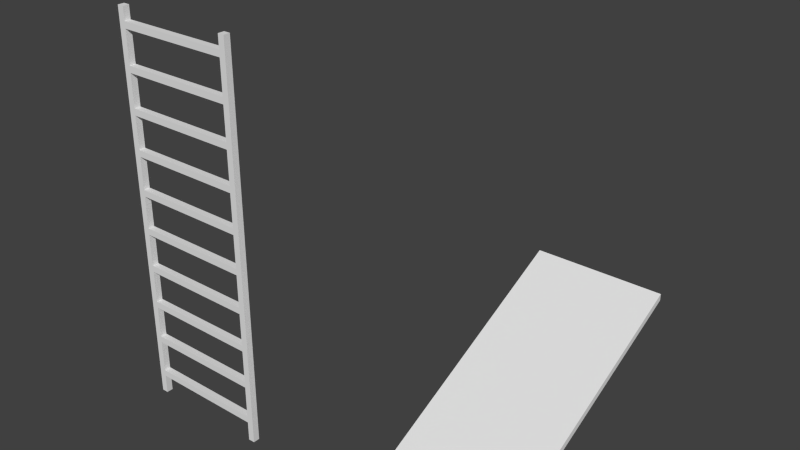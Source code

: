 # Source: ladders.blend  (saved by Blender 2.68.0; exported with 4.5.12 LTS)
import bpy
from mathutils import Matrix  # noqa: F401  (used for matrix-valued properties, if any)

bpy.ops.wm.read_factory_settings(use_empty=True)
scene = bpy.context.scene
scene.name = 'Scene'

# ---- collections
col_collection_1 = bpy.data.collections.new('Collection 1'); scene.collection.children.link(col_collection_1)

# ---- world
world_world = bpy.data.worlds.new('World'); scene.world = world_world
world_world.color = (0.05088, 0.05088, 0.05088)
world_world.use_sun_shadow = False
world_world.sun_shadow_jitter_overblur = 0.0
world_world.cycles.sampling_method = 'MANUAL'
world_world.cycles.sample_map_resolution = 256

# ---- meshes
me_cube_000 = bpy.data.meshes.new('Cube.000')
me_cube_000.from_pydata([(-0.5, 0.0, -1.11e-16), (-0.5, 1.0, -2.0), (0.5, 0.0, 1.11e-16), (-0.5, 0.05, 3.775e-09), (-0.5, 1.05, -2.0), (0.5, 0.05, 3.775e-09), (0.5, 1.0, -2.0), (0.5, 1.05, -2.0)], [], [(3, 4, 1, 0), (5, 3, 0, 2), (0, 1, 6, 2), (7, 5, 2, 6), (5, 7, 4, 3), (4, 7, 6, 1)])
_uv = me_cube_000.uv_layers.new(name='UVMap')
_uv.uv.foreach_set('vector', [0.51, 0.51, 1.01, 0.01, 0.99, -0.01, 0.49, 0.49, 0.75, 0.51, 0.25, 0.51, 0.25, 0.49, 0.75, 0.49, 0.25, 0.49, 0.25, 0.99, 0.75, 0.99, 0.75, 0.49, 0.01, 0.01, -0.49, 0.51, -0.51, 0.49, -0.01, -0.01, 0.75, 0.51, 0.75, 1.01, 0.25, 1.01, 0.25, 0.51, 0.25, 0.01, 0.75, 0.01, 0.75, -0.01, 0.25, -0.01])
me_cube_000.use_remesh_preserve_volume = False
me_cube_000.use_remesh_preserve_attributes = False
me_cube_000.use_mirror_vertex_groups = False
me_cube_000.update()
me_cube_001 = bpy.data.meshes.new('Cube.001')
me_cube_001.from_pydata([(-0.5, -7.55e-08, 8.941e-08), (-0.5, 3.0, 1.49e-07), (-0.45, 3.0, 1.49e-07), (-0.45, -7.55e-08, 8.941e-08), (-0.5, 7.172e-08, 0.05), (-0.5, 3.0, 0.05), (-0.45, 3.0, 0.05), (-0.45, 7.172e-08, 0.05), (0.45, -7.55e-08, 8.941e-08), (0.45, 3.0, 1.49e-07), (0.5, 3.0, 1.49e-07), (0.5, -7.55e-08, 8.941e-08), (0.45, 7.172e-08, 0.05), (0.45, 3.0, 0.05), (0.5, 3.0, 0.05), (0.5, 7.172e-08, 0.05), (-0.45, 0.2, 1.51e-08), (0.45, 0.2, 1.51e-08), (0.45, 0.15, 1.132e-08), (-0.45, 0.15, 1.132e-08), (-0.45, 0.2, 0.05), (0.45, 0.2, 0.05), (0.45, 0.15, 0.05), (-0.45, 0.15, 0.05), (-0.45, 0.5, 3.775e-08), (0.45, 0.5, 3.775e-08), (0.45, 0.45, 3.397e-08), (-0.45, 0.45, 3.397e-08), (-0.45, 0.5, 0.05), (0.45, 0.5, 0.05), (0.45, 0.45, 0.05), (-0.45, 0.45, 0.05), (-0.45, 0.8, 6.04e-08), (0.45, 0.8, 6.04e-08), (0.45, 0.75, 5.662e-08), (-0.45, 0.75, 5.662e-08), (-0.45, 0.8, 0.05), (0.45, 0.8, 0.05), (0.45, 0.75, 0.05), (-0.45, 0.75, 0.05), (-0.45, 1.1, 8.305e-08), (0.45, 1.1, 8.305e-08), (0.45, 1.05, 7.927e-08), (-0.45, 1.05, 7.927e-08), (-0.45, 1.1, 0.05), (0.45, 1.1, 0.05), (0.45, 1.05, 0.05), (-0.45, 1.05, 0.05), (-0.45, 1.4, 1.057e-07), (0.45, 1.4, 1.057e-07), (0.45, 1.35, 1.019e-07), (-0.45, 1.35, 1.019e-07), (-0.45, 1.4, 0.05), (0.45, 1.4, 0.05), (0.45, 1.35, 0.05), (-0.45, 1.35, 0.05), (-0.45, 1.7, 1.283e-07), (0.45, 1.7, 1.283e-07), (0.45, 1.65, 1.246e-07), (-0.45, 1.65, 1.246e-07), (-0.45, 1.7, 0.05), (0.45, 1.7, 0.05), (0.45, 1.65, 0.05), (-0.45, 1.65, 0.05), (-0.45, 2.0, 1.51e-07), (0.45, 2.0, 1.51e-07), (0.45, 1.95, 1.472e-07), (-0.45, 1.95, 1.472e-07), (-0.45, 2.0, 0.05), (0.45, 2.0, 0.05), (0.45, 1.95, 0.05), (-0.45, 1.95, 0.05), (-0.45, 2.3, 1.736e-07), (0.45, 2.3, 1.736e-07), (0.45, 2.25, 1.699e-07), (-0.45, 2.25, 1.699e-07), (-0.45, 2.3, 0.05), (0.45, 2.3, 0.05), (0.45, 2.25, 0.05), (-0.45, 2.25, 0.05), (-0.45, 2.6, 1.963e-07), (0.45, 2.6, 1.963e-07), (0.45, 2.55, 1.925e-07), (-0.45, 2.55, 1.925e-07), (-0.45, 2.6, 0.05), (0.45, 2.6, 0.05), (0.45, 2.55, 0.05), (-0.45, 2.55, 0.05), (-0.45, 2.9, 2.189e-07), (0.45, 2.9, 2.189e-07), (0.45, 2.85, 2.152e-07), (-0.45, 2.85, 2.152e-07), (-0.45, 2.9, 0.05), (0.45, 2.9, 0.05), (0.45, 2.85, 0.05), (-0.45, 2.85, 0.05)], [], [(4, 5, 1, 0), (5, 6, 2, 1), (6, 7, 3, 2), (7, 4, 0, 3), (0, 1, 2, 3), (7, 6, 5, 4), (12, 13, 9, 8), (13, 14, 10, 9), (14, 15, 11, 10), (15, 12, 8, 11), (8, 9, 10, 11), (15, 14, 13, 12), (20, 21, 17, 16), (21, 22, 18, 17), (22, 23, 19, 18), (23, 20, 16, 19), (16, 17, 18, 19), (23, 22, 21, 20), (28, 29, 25, 24), (29, 30, 26, 25), (30, 31, 27, 26), (31, 28, 24, 27), (24, 25, 26, 27), (31, 30, 29, 28), (36, 37, 33, 32), (37, 38, 34, 33), (38, 39, 35, 34), (39, 36, 32, 35), (32, 33, 34, 35), (39, 38, 37, 36), (44, 45, 41, 40), (45, 46, 42, 41), (46, 47, 43, 42), (47, 44, 40, 43), (40, 41, 42, 43), (47, 46, 45, 44), (52, 53, 49, 48), (53, 54, 50, 49), (54, 55, 51, 50), (55, 52, 48, 51), (48, 49, 50, 51), (55, 54, 53, 52), (60, 61, 57, 56), (61, 62, 58, 57), (62, 63, 59, 58), (63, 60, 56, 59), (56, 57, 58, 59), (63, 62, 61, 60), (68, 69, 65, 64), (69, 70, 66, 65), (70, 71, 67, 66), (71, 68, 64, 67), (64, 65, 66, 67), (71, 70, 69, 68), (76, 77, 73, 72), (77, 78, 74, 73), (78, 79, 75, 74), (79, 76, 72, 75), (72, 73, 74, 75), (79, 78, 77, 76), (84, 85, 81, 80), (85, 86, 82, 81), (86, 87, 83, 82), (87, 84, 80, 83), (80, 81, 82, 83), (87, 86, 85, 84), (92, 93, 89, 88), (93, 94, 90, 89), (94, 95, 91, 90), (95, 92, 88, 91), (88, 89, 90, 91), (95, 94, 93, 92)])
me_cube_001.use_remesh_preserve_volume = False
me_cube_001.use_remesh_preserve_attributes = False
me_cube_001.use_mirror_vertex_groups = False
me_cube_001.update()

# ---- objects
ob_stairs_plank = bpy.data.objects.new('stairs_plank', me_cube_000)
ob_stairs_ladder_simple = bpy.data.objects.new('stairs_ladder_simple', me_cube_001)

# ---- transforms, parenting, visibility, modifiers, constraints
ob_stairs_plank.location = (2.0, 0.0, 0.0)
ob_stairs_plank.rotation_euler = (1.571, 2.22e-16, 2.22e-16)
ob_stairs_plank.lineart.crease_threshold = 0.0
ob_stairs_ladder_simple.location = (0.0, 0.0, 0.0)
ob_stairs_ladder_simple.rotation_euler = (1.571, 2.22e-16, 2.22e-16)
ob_stairs_ladder_simple.lineart.crease_threshold = 0.0

# ---- collection membership
col_collection_1.objects.link(ob_stairs_plank)
col_collection_1.objects.link(ob_stairs_ladder_simple)

# ---- scene / render settings (as saved in the file)
scene.frame_start = 1; scene.frame_end = 250; scene.frame_set(1)
scene.render.engine = 'BLENDER_EEVEE_NEXT'
scene.render.image_settings.color_mode = 'RGB'
scene.render.image_settings.compression = 90
scene.render.resolution_percentage = 50
scene.render.dither_intensity = 0.0
scene.cycles.use_denoising = False
scene.cycles.samples = 10
scene.cycles.sampling_pattern = 'TABULATED_SOBOL'
scene.cycles.light_sampling_threshold = 0.0
scene.cycles.use_adaptive_sampling = False
scene.cycles.use_light_tree = False
scene.cycles.blur_glossy = 0.0
scene.cycles.volume_bounces = 1
scene.cycles.pixel_filter_type = 'GAUSSIAN'
scene.cycles.sample_clamp_indirect = 0.0
scene.view_settings.view_transform = 'Standard'
bpy.context.view_layer.update()

# ---- added for rendering (the .blend has no active camera and no usable light): camera, sun
cam_auto = bpy.data.cameras.new('AutoCamera')
cam_auto.lens = 50.0
cam_auto.sensor_width = 36.0
cam_auto.clip_end = 1000.0
ob_auto_camera = bpy.data.objects.new('AutoCamera', cam_auto)
scene.collection.objects.link(ob_auto_camera)
ob_auto_camera.location = (5.35962, -4.25654, 4.98769)
ob_auto_camera.rotation_euler = (1.09748, -7.21219e-08, 0.694738)
scene.camera = ob_auto_camera
light_auto_sun = bpy.data.lights.new('AutoSun', 'SUN')
light_auto_sun.energy = 3.0
light_auto_sun.angle = 0.0523599
ob_auto_sun = bpy.data.objects.new('AutoSun', light_auto_sun)
scene.collection.objects.link(ob_auto_sun)
ob_auto_sun.rotation_euler = (0.872665, 0.174533, 0.523599)
bpy.context.view_layer.update()
